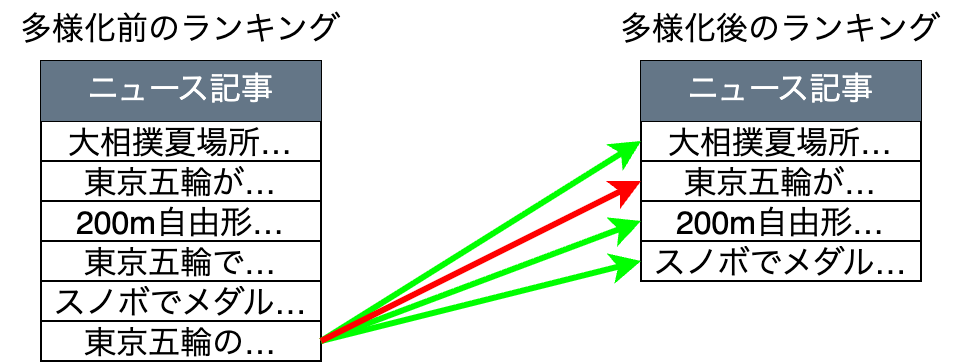

The diagram above was exported from draw.io. Its source (the exported page's mxGraphModel, read from the mxfile embedded in the PNG):
<mxGraphModel dx="307" dy="917" grid="1" gridSize="10" guides="1" tooltips="1" connect="1" arrows="1" fold="1" page="1" pageScale="1" pageWidth="827" pageHeight="1169" math="0" shadow="0">
  <root>
    <mxCell id="0" />
    <mxCell id="1" parent="0" />
    <mxCell id="2" value="" style="shape=table;startSize=0;container=1;collapsible=0;childLayout=tableLayout;fontSize=16;" parent="1" vertex="1">
      <mxGeometry x="40" y="90" width="140" height="150" as="geometry" />
    </mxCell>
    <mxCell id="19" style="shape=tableRow;horizontal=0;startSize=0;swimlaneHead=0;swimlaneBody=0;strokeColor=inherit;top=0;left=0;bottom=0;right=0;collapsible=0;dropTarget=0;fillColor=none;points=[[0,0.5],[1,0.5]];portConstraint=eastwest;fontSize=16;" parent="2" vertex="1">
      <mxGeometry width="140" height="30" as="geometry" />
    </mxCell>
    <mxCell id="20" value="ニュース記事" style="shape=partialRectangle;html=1;whiteSpace=wrap;connectable=0;strokeColor=#314354;overflow=hidden;fillColor=#647687;top=0;left=0;bottom=0;right=0;pointerEvents=1;fontSize=16;fontColor=#ffffff;" parent="19" vertex="1">
      <mxGeometry width="140" height="30" as="geometry">
        <mxRectangle width="140" height="30" as="alternateBounds" />
      </mxGeometry>
    </mxCell>
    <mxCell id="15" style="shape=tableRow;horizontal=0;startSize=0;swimlaneHead=0;swimlaneBody=0;strokeColor=inherit;top=0;left=0;bottom=0;right=0;collapsible=0;dropTarget=0;fillColor=none;points=[[0,0.5],[1,0.5]];portConstraint=eastwest;fontSize=16;" parent="2" vertex="1">
      <mxGeometry y="30" width="140" height="20" as="geometry" />
    </mxCell>
    <mxCell id="16" value="大相撲夏場所…" style="shape=partialRectangle;html=1;whiteSpace=wrap;connectable=0;strokeColor=inherit;overflow=hidden;fillColor=none;top=0;left=0;bottom=0;right=0;pointerEvents=1;fontSize=16;" parent="15" vertex="1">
      <mxGeometry width="140" height="20" as="geometry">
        <mxRectangle width="140" height="20" as="alternateBounds" />
      </mxGeometry>
    </mxCell>
    <mxCell id="3" value="" style="shape=tableRow;horizontal=0;startSize=0;swimlaneHead=0;swimlaneBody=0;strokeColor=inherit;top=0;left=0;bottom=0;right=0;collapsible=0;dropTarget=0;fillColor=none;points=[[0,0.5],[1,0.5]];portConstraint=eastwest;fontSize=16;" parent="2" vertex="1">
      <mxGeometry y="50" width="140" height="20" as="geometry" />
    </mxCell>
    <mxCell id="4" value="東京五輪が…" style="shape=partialRectangle;html=1;whiteSpace=wrap;connectable=0;strokeColor=inherit;overflow=hidden;fillColor=none;top=0;left=0;bottom=0;right=0;pointerEvents=1;fontSize=16;" parent="3" vertex="1">
      <mxGeometry width="140" height="20" as="geometry">
        <mxRectangle width="140" height="20" as="alternateBounds" />
      </mxGeometry>
    </mxCell>
    <mxCell id="7" value="" style="shape=tableRow;horizontal=0;startSize=0;swimlaneHead=0;swimlaneBody=0;strokeColor=inherit;top=0;left=0;bottom=0;right=0;collapsible=0;dropTarget=0;fillColor=none;points=[[0,0.5],[1,0.5]];portConstraint=eastwest;fontSize=16;" parent="2" vertex="1">
      <mxGeometry y="70" width="140" height="20" as="geometry" />
    </mxCell>
    <mxCell id="8" value="200m自由形…" style="shape=partialRectangle;html=1;whiteSpace=wrap;connectable=0;strokeColor=inherit;overflow=hidden;fillColor=none;top=0;left=0;bottom=0;right=0;pointerEvents=1;fontSize=16;" parent="7" vertex="1">
      <mxGeometry width="140" height="20" as="geometry">
        <mxRectangle width="140" height="20" as="alternateBounds" />
      </mxGeometry>
    </mxCell>
    <mxCell id="17" style="shape=tableRow;horizontal=0;startSize=0;swimlaneHead=0;swimlaneBody=0;strokeColor=inherit;top=0;left=0;bottom=0;right=0;collapsible=0;dropTarget=0;fillColor=none;points=[[0,0.5],[1,0.5]];portConstraint=eastwest;fontSize=16;" parent="2" vertex="1">
      <mxGeometry y="90" width="140" height="20" as="geometry" />
    </mxCell>
    <mxCell id="18" value="東京五輪で…" style="shape=partialRectangle;html=1;whiteSpace=wrap;connectable=0;strokeColor=inherit;overflow=hidden;fillColor=none;top=0;left=0;bottom=0;right=0;pointerEvents=1;fontSize=16;" parent="17" vertex="1">
      <mxGeometry width="140" height="20" as="geometry">
        <mxRectangle width="140" height="20" as="alternateBounds" />
      </mxGeometry>
    </mxCell>
    <mxCell id="21" style="shape=tableRow;horizontal=0;startSize=0;swimlaneHead=0;swimlaneBody=0;strokeColor=inherit;top=0;left=0;bottom=0;right=0;collapsible=0;dropTarget=0;fillColor=none;points=[[0,0.5],[1,0.5]];portConstraint=eastwest;fontSize=16;" parent="2" vertex="1">
      <mxGeometry y="110" width="140" height="20" as="geometry" />
    </mxCell>
    <mxCell id="22" value="スノボでメダル…" style="shape=partialRectangle;html=1;whiteSpace=wrap;connectable=0;strokeColor=inherit;overflow=hidden;fillColor=none;top=0;left=0;bottom=0;right=0;pointerEvents=1;fontSize=16;" parent="21" vertex="1">
      <mxGeometry width="140" height="20" as="geometry">
        <mxRectangle width="140" height="20" as="alternateBounds" />
      </mxGeometry>
    </mxCell>
    <mxCell id="23" style="shape=tableRow;horizontal=0;startSize=0;swimlaneHead=0;swimlaneBody=0;strokeColor=inherit;top=0;left=0;bottom=0;right=0;collapsible=0;dropTarget=0;fillColor=none;points=[[0,0.5],[1,0.5]];portConstraint=eastwest;fontSize=16;" parent="2" vertex="1">
      <mxGeometry y="130" width="140" height="20" as="geometry" />
    </mxCell>
    <mxCell id="24" value="東京五輪の…" style="shape=partialRectangle;html=1;whiteSpace=wrap;connectable=0;strokeColor=inherit;overflow=hidden;fillColor=none;top=0;left=0;bottom=0;right=0;pointerEvents=1;fontSize=16;" parent="23" vertex="1">
      <mxGeometry width="140" height="20" as="geometry">
        <mxRectangle width="140" height="20" as="alternateBounds" />
      </mxGeometry>
    </mxCell>
    <mxCell id="26" value="多様化前のランキング" style="text;html=1;align=center;verticalAlign=middle;whiteSpace=wrap;rounded=0;fontSize=16;" parent="1" vertex="1">
      <mxGeometry x="20" y="60" width="180" height="30" as="geometry" />
    </mxCell>
    <mxCell id="27" value="" style="shape=table;startSize=0;container=1;collapsible=0;childLayout=tableLayout;fontSize=16;" parent="1" vertex="1">
      <mxGeometry x="340" y="90" width="140" height="110" as="geometry" />
    </mxCell>
    <mxCell id="28" style="shape=tableRow;horizontal=0;startSize=0;swimlaneHead=0;swimlaneBody=0;strokeColor=inherit;top=0;left=0;bottom=0;right=0;collapsible=0;dropTarget=0;fillColor=none;points=[[0,0.5],[1,0.5]];portConstraint=eastwest;fontSize=16;" parent="27" vertex="1">
      <mxGeometry width="140" height="30" as="geometry" />
    </mxCell>
    <mxCell id="29" value="ニュース記事" style="shape=partialRectangle;html=1;whiteSpace=wrap;connectable=0;strokeColor=#314354;overflow=hidden;fillColor=#647687;top=0;left=0;bottom=0;right=0;pointerEvents=1;fontSize=16;fontColor=#ffffff;" parent="28" vertex="1">
      <mxGeometry width="140" height="30" as="geometry">
        <mxRectangle width="140" height="30" as="alternateBounds" />
      </mxGeometry>
    </mxCell>
    <mxCell id="30" style="shape=tableRow;horizontal=0;startSize=0;swimlaneHead=0;swimlaneBody=0;strokeColor=inherit;top=0;left=0;bottom=0;right=0;collapsible=0;dropTarget=0;fillColor=none;points=[[0,0.5],[1,0.5]];portConstraint=eastwest;fontSize=16;" parent="27" vertex="1">
      <mxGeometry y="30" width="140" height="20" as="geometry" />
    </mxCell>
    <mxCell id="31" value="大相撲夏場所…" style="shape=partialRectangle;html=1;whiteSpace=wrap;connectable=0;strokeColor=inherit;overflow=hidden;fillColor=none;top=0;left=0;bottom=0;right=0;pointerEvents=1;fontSize=16;" parent="30" vertex="1">
      <mxGeometry width="140" height="20" as="geometry">
        <mxRectangle width="140" height="20" as="alternateBounds" />
      </mxGeometry>
    </mxCell>
    <mxCell id="32" value="" style="shape=tableRow;horizontal=0;startSize=0;swimlaneHead=0;swimlaneBody=0;strokeColor=inherit;top=0;left=0;bottom=0;right=0;collapsible=0;dropTarget=0;fillColor=none;points=[[0,0.5],[1,0.5]];portConstraint=eastwest;fontSize=16;" parent="27" vertex="1">
      <mxGeometry y="50" width="140" height="20" as="geometry" />
    </mxCell>
    <mxCell id="33" value="東京五輪が…" style="shape=partialRectangle;html=1;whiteSpace=wrap;connectable=0;strokeColor=inherit;overflow=hidden;fillColor=none;top=0;left=0;bottom=0;right=0;pointerEvents=1;fontSize=16;" parent="32" vertex="1">
      <mxGeometry width="140" height="20" as="geometry">
        <mxRectangle width="140" height="20" as="alternateBounds" />
      </mxGeometry>
    </mxCell>
    <mxCell id="34" value="" style="shape=tableRow;horizontal=0;startSize=0;swimlaneHead=0;swimlaneBody=0;strokeColor=inherit;top=0;left=0;bottom=0;right=0;collapsible=0;dropTarget=0;fillColor=none;points=[[0,0.5],[1,0.5]];portConstraint=eastwest;fontSize=16;" parent="27" vertex="1">
      <mxGeometry y="70" width="140" height="20" as="geometry" />
    </mxCell>
    <mxCell id="35" value="200m自由形…" style="shape=partialRectangle;html=1;whiteSpace=wrap;connectable=0;strokeColor=inherit;overflow=hidden;fillColor=none;top=0;left=0;bottom=0;right=0;pointerEvents=1;fontSize=16;" parent="34" vertex="1">
      <mxGeometry width="140" height="20" as="geometry">
        <mxRectangle width="140" height="20" as="alternateBounds" />
      </mxGeometry>
    </mxCell>
    <mxCell id="38" style="shape=tableRow;horizontal=0;startSize=0;swimlaneHead=0;swimlaneBody=0;strokeColor=inherit;top=0;left=0;bottom=0;right=0;collapsible=0;dropTarget=0;fillColor=none;points=[[0,0.5],[1,0.5]];portConstraint=eastwest;fontSize=16;" parent="27" vertex="1">
      <mxGeometry y="90" width="140" height="20" as="geometry" />
    </mxCell>
    <mxCell id="39" value="スノボでメダル…" style="shape=partialRectangle;html=1;whiteSpace=wrap;connectable=0;strokeColor=inherit;overflow=hidden;fillColor=none;top=0;left=0;bottom=0;right=0;pointerEvents=1;fontSize=16;" parent="38" vertex="1">
      <mxGeometry width="140" height="20" as="geometry">
        <mxRectangle width="140" height="20" as="alternateBounds" />
      </mxGeometry>
    </mxCell>
    <mxCell id="42" value="多様化後のランキング" style="text;html=1;align=center;verticalAlign=middle;whiteSpace=wrap;rounded=0;fontSize=16;" parent="1" vertex="1">
      <mxGeometry x="320" y="60" width="180" height="30" as="geometry" />
    </mxCell>
    <mxCell id="44" style="edgeStyle=none;html=1;exitX=1;exitY=0.5;exitDx=0;exitDy=0;entryX=0;entryY=0.5;entryDx=0;entryDy=0;strokeWidth=3;fillColor=#60a917;strokeColor=#00FF00;" parent="1" source="23" target="30" edge="1">
      <mxGeometry relative="1" as="geometry" />
    </mxCell>
    <mxCell id="45" style="edgeStyle=none;html=1;exitX=1;exitY=0.5;exitDx=0;exitDy=0;entryX=0;entryY=0.5;entryDx=0;entryDy=0;strokeWidth=3;fillColor=#60a917;strokeColor=#00FF00;" parent="1" source="23" target="34" edge="1">
      <mxGeometry relative="1" as="geometry" />
    </mxCell>
    <mxCell id="46" style="edgeStyle=none;html=1;exitX=1;exitY=0.5;exitDx=0;exitDy=0;entryX=0;entryY=0.5;entryDx=0;entryDy=0;strokeWidth=3;fillColor=#60a917;strokeColor=#00FF00;" parent="1" source="23" target="38" edge="1">
      <mxGeometry relative="1" as="geometry" />
    </mxCell>
    <mxCell id="43" style="edgeStyle=none;html=1;exitX=1;exitY=0.5;exitDx=0;exitDy=0;entryX=0;entryY=0.5;entryDx=0;entryDy=0;strokeWidth=3;fillColor=#e51400;strokeColor=#FF0000;" parent="1" source="23" target="32" edge="1">
      <mxGeometry relative="1" as="geometry" />
    </mxCell>
  </root>
</mxGraphModel>